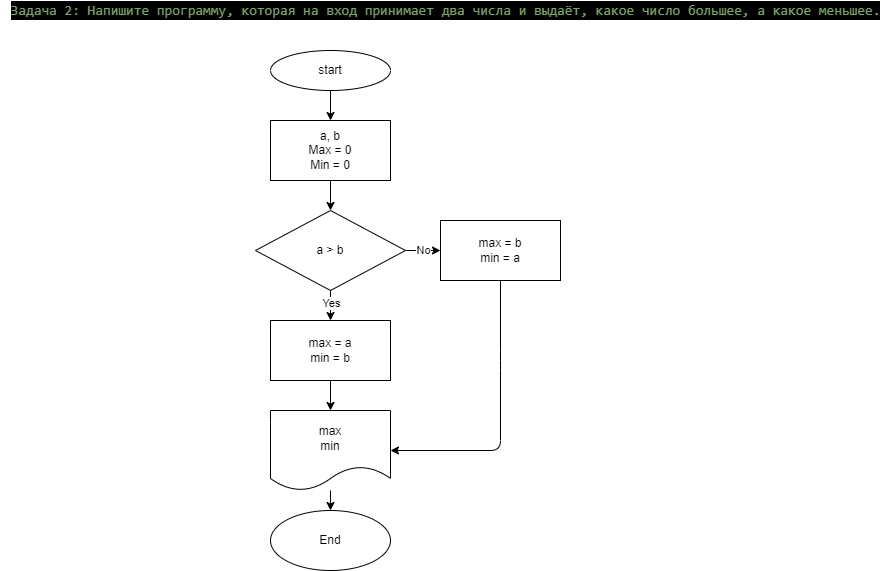

The diagram above was exported from draw.io. Its source (the exported page's mxGraphModel, read from the mxfile embedded in the PNG):
<mxGraphModel dx="1647" dy="349" grid="1" gridSize="10" guides="1" tooltips="1" connect="1" arrows="1" fold="1" page="1" pageScale="1" pageWidth="827" pageHeight="1169" math="0" shadow="0">
  <root>
    <mxCell id="0" />
    <mxCell id="1" parent="0" />
    <mxCell id="2" value="&lt;div style=&quot;color: rgb(255 , 255 , 255) ; background-color: rgb(0 , 0 , 0) ; font-family: &amp;#34;consolas&amp;#34; , &amp;#34;courier new&amp;#34; , monospace ; font-size: 14px ; line-height: 19px&quot;&gt;&lt;span style=&quot;color: #7ca668&quot;&gt;Задача 2: Напишите программу, которая на вход принимает два числа и выдаёт, какое число большее, а какое меньшее.&lt;/span&gt;&lt;/div&gt;" style="text;html=1;align=center;verticalAlign=middle;resizable=0;points=[];autosize=1;strokeColor=none;fillColor=none;" parent="1" vertex="1">
      <mxGeometry x="-110" y="30" width="890" height="20" as="geometry" />
    </mxCell>
    <mxCell id="5" value="" style="edgeStyle=none;html=1;" parent="1" source="3" target="4" edge="1">
      <mxGeometry relative="1" as="geometry" />
    </mxCell>
    <mxCell id="3" value="start" style="ellipse;whiteSpace=wrap;html=1;" parent="1" vertex="1">
      <mxGeometry x="160" y="80" width="120" height="40" as="geometry" />
    </mxCell>
    <mxCell id="7" value="" style="edgeStyle=none;html=1;" parent="1" source="4" target="6" edge="1">
      <mxGeometry relative="1" as="geometry" />
    </mxCell>
    <mxCell id="4" value="a, b&lt;br&gt;Max = 0&lt;br&gt;Min = 0" style="whiteSpace=wrap;html=1;" parent="1" vertex="1">
      <mxGeometry x="160" y="150" width="120" height="60" as="geometry" />
    </mxCell>
    <mxCell id="9" value="" style="edgeStyle=none;html=1;" parent="1" source="6" target="8" edge="1">
      <mxGeometry relative="1" as="geometry" />
    </mxCell>
    <mxCell id="10" value="Yes" style="edgeLabel;html=1;align=center;verticalAlign=middle;resizable=0;points=[];" parent="9" vertex="1" connectable="0">
      <mxGeometry x="-0.2222" relative="1" as="geometry">
        <mxPoint as="offset" />
      </mxGeometry>
    </mxCell>
    <mxCell id="12" value="No" style="edgeStyle=none;html=1;" parent="1" source="6" target="11" edge="1">
      <mxGeometry relative="1" as="geometry" />
    </mxCell>
    <mxCell id="6" value="a &amp;gt; b" style="rhombus;whiteSpace=wrap;html=1;" parent="1" vertex="1">
      <mxGeometry x="145" y="240" width="150" height="80" as="geometry" />
    </mxCell>
    <mxCell id="14" value="" style="edgeStyle=none;html=1;" parent="1" source="8" target="13" edge="1">
      <mxGeometry relative="1" as="geometry" />
    </mxCell>
    <mxCell id="8" value="max = a&lt;br&gt;min = b" style="whiteSpace=wrap;html=1;" parent="1" vertex="1">
      <mxGeometry x="160" y="350" width="120" height="60" as="geometry" />
    </mxCell>
    <mxCell id="15" style="edgeStyle=none;html=1;entryX=1;entryY=0.5;entryDx=0;entryDy=0;" parent="1" source="11" target="13" edge="1">
      <mxGeometry relative="1" as="geometry">
        <Array as="points">
          <mxPoint x="390" y="390" />
          <mxPoint x="390" y="480" />
        </Array>
      </mxGeometry>
    </mxCell>
    <mxCell id="11" value="max = b&lt;br&gt;min = a" style="whiteSpace=wrap;html=1;" parent="1" vertex="1">
      <mxGeometry x="330" y="250" width="120" height="60" as="geometry" />
    </mxCell>
    <mxCell id="17" value="" style="edgeStyle=none;html=1;" parent="1" source="13" target="16" edge="1">
      <mxGeometry relative="1" as="geometry" />
    </mxCell>
    <mxCell id="13" value="max&lt;br&gt;min" style="shape=document;whiteSpace=wrap;html=1;boundedLbl=1;" parent="1" vertex="1">
      <mxGeometry x="160" y="440" width="120" height="80" as="geometry" />
    </mxCell>
    <mxCell id="16" value="End" style="ellipse;whiteSpace=wrap;html=1;" parent="1" vertex="1">
      <mxGeometry x="160" y="540" width="120" height="60" as="geometry" />
    </mxCell>
  </root>
</mxGraphModel>